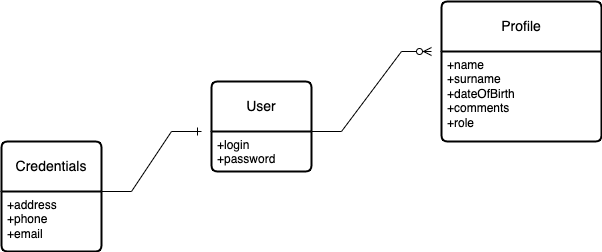

The diagram above was exported from draw.io. Its source (the exported page's mxGraphModel, read from the mxfile embedded in the PNG):
<mxGraphModel dx="763" dy="420" grid="1" gridSize="10" guides="1" tooltips="1" connect="1" arrows="1" fold="1" page="1" pageScale="1" pageWidth="827" pageHeight="1169" math="0" shadow="0">
  <root>
    <mxCell id="0" />
    <mxCell id="1" parent="0" />
    <mxCell id="Sb0DShBXHfXjkJY40pev-6" value="User" style="swimlane;childLayout=stackLayout;horizontal=1;startSize=50;horizontalStack=0;rounded=1;fontSize=14;fontStyle=0;strokeWidth=2;resizeParent=0;resizeLast=1;shadow=0;dashed=0;align=center;arcSize=4;whiteSpace=wrap;html=1;" parent="1" vertex="1">
      <mxGeometry x="250" y="350" width="100" height="90" as="geometry" />
    </mxCell>
    <mxCell id="Sb0DShBXHfXjkJY40pev-7" value="+login&lt;br&gt;+password" style="align=left;strokeColor=none;fillColor=none;spacingLeft=4;fontSize=12;verticalAlign=top;resizable=0;rotatable=0;part=1;html=1;" parent="Sb0DShBXHfXjkJY40pev-6" vertex="1">
      <mxGeometry y="50" width="100" height="40" as="geometry" />
    </mxCell>
    <mxCell id="Sb0DShBXHfXjkJY40pev-9" value="Profile" style="swimlane;childLayout=stackLayout;horizontal=1;startSize=50;horizontalStack=0;rounded=1;fontSize=14;fontStyle=0;strokeWidth=2;resizeParent=0;resizeLast=1;shadow=0;dashed=0;align=center;arcSize=4;whiteSpace=wrap;html=1;" parent="1" vertex="1">
      <mxGeometry x="480" y="270" width="160" height="140" as="geometry">
        <mxRectangle x="290" y="160" width="80" height="50" as="alternateBounds" />
      </mxGeometry>
    </mxCell>
    <mxCell id="Sb0DShBXHfXjkJY40pev-10" value="+name&lt;br&gt;+surname&lt;div&gt;+dateOfBirth&lt;/div&gt;&lt;div&gt;+comments&lt;/div&gt;&lt;div&gt;+role&lt;/div&gt;&lt;div&gt;&lt;br&gt;&lt;div&gt;&lt;br&gt;&lt;/div&gt;&lt;/div&gt;" style="align=left;strokeColor=none;fillColor=none;spacingLeft=4;fontSize=12;verticalAlign=top;resizable=0;rotatable=0;part=1;html=1;" parent="Sb0DShBXHfXjkJY40pev-9" vertex="1">
      <mxGeometry y="50" width="160" height="90" as="geometry" />
    </mxCell>
    <mxCell id="Sb0DShBXHfXjkJY40pev-25" value="Credentials" style="swimlane;childLayout=stackLayout;horizontal=1;startSize=50;horizontalStack=0;rounded=1;fontSize=14;fontStyle=0;strokeWidth=2;resizeParent=0;resizeLast=1;shadow=0;dashed=0;align=center;arcSize=4;whiteSpace=wrap;html=1;" parent="1" vertex="1">
      <mxGeometry x="40" y="410" width="100" height="110" as="geometry" />
    </mxCell>
    <mxCell id="Sb0DShBXHfXjkJY40pev-26" value="+address&lt;br&gt;+phone&lt;div&gt;+email&lt;/div&gt;" style="align=left;strokeColor=none;fillColor=none;spacingLeft=4;fontSize=12;verticalAlign=top;resizable=0;rotatable=0;part=1;html=1;" parent="Sb0DShBXHfXjkJY40pev-25" vertex="1">
      <mxGeometry y="50" width="100" height="60" as="geometry" />
    </mxCell>
    <mxCell id="h6Yww-E_4593kOMAp2kK-3" value="" style="edgeStyle=entityRelationEdgeStyle;fontSize=12;html=1;endArrow=ERzeroToMany;endFill=1;rounded=0;" parent="1" edge="1">
      <mxGeometry width="100" height="100" relative="1" as="geometry">
        <mxPoint x="350" y="400" as="sourcePoint" />
        <mxPoint x="470" y="320" as="targetPoint" />
      </mxGeometry>
    </mxCell>
    <mxCell id="h6Yww-E_4593kOMAp2kK-11" value="" style="edgeStyle=entityRelationEdgeStyle;fontSize=12;html=1;endArrow=ERone;endFill=1;rounded=0;" parent="1" edge="1">
      <mxGeometry width="100" height="100" relative="1" as="geometry">
        <mxPoint x="140" y="460" as="sourcePoint" />
        <mxPoint x="240" y="400" as="targetPoint" />
        <Array as="points">
          <mxPoint x="170" y="480" />
          <mxPoint x="130" y="460" />
          <mxPoint x="30" y="450" />
          <mxPoint x="100" y="460" />
        </Array>
      </mxGeometry>
    </mxCell>
  </root>
</mxGraphModel>